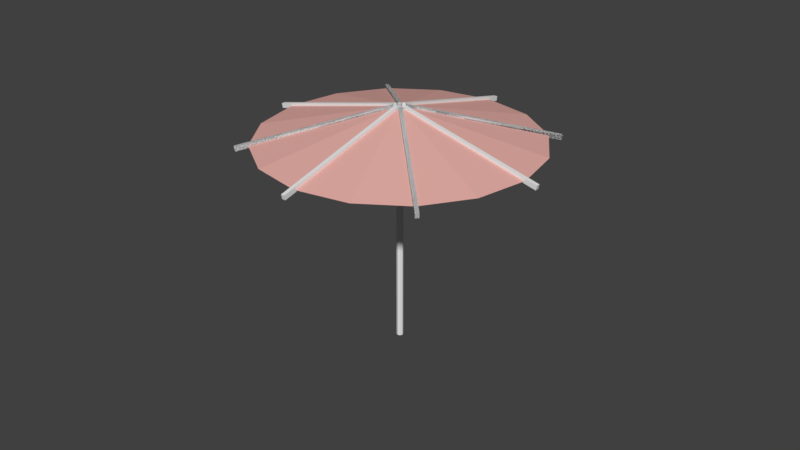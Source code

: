 # Source: Umbrella.blend  (saved by Blender 2.79.0; exported with 4.5.12 LTS)
import bpy
from mathutils import Matrix  # noqa: F401  (used for matrix-valued properties, if any)

bpy.ops.wm.read_factory_settings(use_empty=True)
scene = bpy.context.scene
scene.name = 'Scene'

# ---- collections
col_collection_1 = bpy.data.collections.new('Collection 1'); scene.collection.children.link(col_collection_1)

# ---- materials (node trees are filled in below, after node groups)
mat_wood = bpy.data.materials.new('Wood')
mat_wood.alpha_threshold = 0.0
mat_wood.use_transparent_shadow = False
mat_wood.roughness = 0.5
mat_wood.line_color = (0.0, 0.0, 0.0, 1.0)
mat_parasol = bpy.data.materials.new('Parasol')
mat_parasol.alpha_threshold = 0.0
mat_parasol.use_transparent_shadow = False
mat_parasol.diffuse_color = (0.8, 0.4329, 0.389, 1.0)
mat_parasol.roughness = 0.5

# ---- material node trees

# ---- world
world_world = bpy.data.worlds.new('World'); scene.world = world_world
world_world.color = (0.05088, 0.05088, 0.05088)
world_world.use_sun_shadow = False
world_world.sun_shadow_jitter_overblur = 0.0
world_world.cycles.sampling_method = 'MANUAL'

# ---- meshes
me_circle_001 = bpy.data.meshes.new('Circle.001')
me_circle_001.from_pydata([(0.0, 1.0, 0.0), (-0.7071, 0.7071, 0.0), (-1.0, -4.371e-08, 0.0), (-0.7071, -0.7071, 0.0), (8.742e-08, -1.0, 0.0), (0.7071, -0.7071, 0.0), (1.0, 1.192e-08, 0.0), (0.7071, 0.7071, 0.0), (0.0, 1.0, 2.313), (-0.7071, 0.7071, 2.313), (-1.0, -4.371e-08, 2.313), (-0.7071, -0.7071, 2.313), (8.742e-08, -1.0, 2.313), (0.7071, -0.7071, 2.313), (1.0, 1.192e-08, 2.313), (0.7071, 0.7071, 2.313)], [], [(7, 15, 14, 6), (5, 13, 12, 4), (3, 11, 10, 2), (1, 9, 8, 0), (0, 8, 15, 7), (6, 14, 13, 5), (4, 12, 11, 3), (2, 10, 9, 1), (9, 10, 11, 12, 13, 14, 15, 8), (1, 0, 7, 6, 5, 4, 3, 2)])
me_circle_001.materials.append(mat_wood)
me_circle_001.use_remesh_preserve_volume = False
me_circle_001.use_remesh_preserve_attributes = False
me_circle_001.use_mirror_vertex_groups = False
me_circle_001.update()
me_circle = bpy.data.meshes.new('Circle')
me_circle.from_pydata([(-1.056e-07, 0.1062, -0.02745), (-0.04063, 0.09809, -0.02745), (-0.07507, 0.07507, -0.02745), (-0.09809, 0.04063, -0.02745), (-0.1062, -7.419e-09, -0.02745), (-0.09809, -0.04063, -0.02745), (-0.07507, -0.07507, -0.02745), (-0.04063, -0.09809, -0.02745), (-1.216e-07, -0.1062, -0.02745), (0.04063, -0.09809, -0.02745), (0.07507, -0.07507, -0.02745), (0.09809, -0.04063, -0.02745), (0.1062, -1.512e-09, -0.02745), (0.09809, 0.04063, -0.02745), (0.07507, 0.07507, -0.02745), (0.04063, 0.09809, -0.02745), (1.088e-07, 1.831, -0.4529), (-0.7006, 1.691, -0.4529), (-1.295, 1.295, -0.4529), (-1.691, 0.7006, -0.4529), (-1.831, -6.411e-08, -0.4529), (-1.691, -0.7006, -0.4529), (-1.295, -1.295, -0.4529), (-0.7006, -1.691, -0.4529), (-1.677e-07, -1.831, -0.4529), (0.7006, -1.691, -0.4529), (1.295, -1.295, -0.4529), (1.691, -0.7006, -0.4529), (1.831, 3.775e-08, -0.4529), (1.691, 0.7006, -0.4529), (1.295, 1.295, -0.4529), (0.7006, 1.691, -0.4529)], [], [(15, 14, 30, 31), (8, 7, 23, 24), (1, 0, 16, 17), (0, 15, 31, 16), (9, 8, 24, 25), (2, 1, 17, 18), (10, 9, 25, 26), (3, 2, 18, 19), (11, 10, 26, 27), (4, 3, 19, 20), (12, 11, 27, 28), (5, 4, 20, 21), (13, 12, 28, 29), (6, 5, 21, 22), (14, 13, 29, 30), (7, 6, 22, 23)])
me_circle.materials.append(mat_parasol)
me_circle.use_remesh_preserve_volume = False
me_circle.use_remesh_preserve_attributes = False
me_circle.use_mirror_vertex_groups = False
me_circle.update()
me_cube_001 = bpy.data.meshes.new('Cube.001')
me_cube_001.from_pydata([(1.386, 1.421, -0.5254), (1.396, 1.431, -0.4638), (0.02709, 0.06233, -0.06168), (0.03753, 0.07277, -0.0002981), (1.421, 1.386, -0.5254), (1.431, 1.396, -0.4638), (0.07277, 0.03753, -0.0002981), (0.06233, 0.02709, -0.06168), (-0.02492, 1.985, -0.5254), (-0.02492, 1.999, -0.4638), (-0.02492, 0.06323, -0.06168), (-0.02492, 0.07799, -0.000298), (0.02492, 1.985, -0.5254), (0.02492, 1.999, -0.4638), (0.02492, 0.07799, -0.000298), (0.02492, 0.06323, -0.06168), (1.985, 0.02492, -0.5254), (1.999, 0.02492, -0.4638), (0.06323, 0.02492, -0.06168), (0.07799, 0.02492, -0.0002983), (1.985, -0.02492, -0.5254), (1.999, -0.02492, -0.4638), (0.07799, -0.02492, -0.0002983), (0.06323, -0.02492, -0.06168)], [], [(2, 3, 1, 0), (1, 3, 6, 5), (2, 0, 4, 7), (0, 1, 5, 4), (2, 7, 6, 3), (6, 7, 4, 5), (10, 11, 9, 8), (9, 11, 14, 13), (10, 8, 12, 15), (8, 9, 13, 12), (10, 15, 14, 11), (14, 15, 12, 13), (18, 19, 17, 16), (17, 19, 22, 21), (18, 16, 20, 23), (16, 17, 21, 20), (18, 23, 22, 19), (22, 23, 20, 21)])
me_cube_001.materials.append(mat_wood)
me_cube_001.use_remesh_preserve_volume = False
me_cube_001.use_remesh_preserve_attributes = False
me_cube_001.use_mirror_vertex_groups = False
me_cube_001.update()

# ---- objects
ob_circle_001 = bpy.data.objects.new('Circle.001', me_circle_001)
ob_circle = bpy.data.objects.new('Circle', me_circle)
ob_cube = bpy.data.objects.new('Cube', me_cube_001)

# ---- transforms, parenting, visibility, modifiers, constraints
ob_circle_001.location = (0.0, 0.0, 3.153)
ob_circle_001.rotation_euler = (-0.0, 3.142, -0.0)
ob_circle_001.scale = (0.04466, 0.04466, 1.383)
ob_circle_001.lineart.crease_threshold = 0.0
ob_circle.location = (0.0, 0.0, 3.18)
ob_circle.lineart.crease_threshold = 0.0
ob_cube.location = (0.0, 0.0, 3.188)
ob_cube.rotation_euler = (0.0, -0.0, 0.7854)
ob_cube.lineart.crease_threshold = 0.0
_m = ob_cube.modifiers.new('Mirror', 'MIRROR')
_m.use_axis = (True, True, False)
_m.use_clip = True

# ---- collection membership
col_collection_1.objects.link(ob_circle_001)
col_collection_1.objects.link(ob_circle)
col_collection_1.objects.link(ob_cube)

# ---- scene / render settings (as saved in the file)
scene.frame_start = 1; scene.frame_end = 250; scene.frame_set(1)
scene.render.engine = 'BLENDER_EEVEE_NEXT'
scene.render.resolution_percentage = 50
scene.render.dither_intensity = 0.0
scene.cycles.use_denoising = False
scene.cycles.samples = 128
scene.cycles.sampling_pattern = 'TABULATED_SOBOL'
scene.cycles.use_adaptive_sampling = False
scene.cycles.use_light_tree = False
scene.cycles.blur_glossy = 0.0
scene.cycles.sample_clamp_indirect = 0.0
scene.view_settings.view_transform = 'Standard'
bpy.context.view_layer.update()

# ---- added for rendering (the .blend has no active camera and no usable light): camera, sun
cam_auto = bpy.data.cameras.new('AutoCamera')
cam_auto.lens = 50.0
cam_auto.sensor_width = 36.0
cam_auto.clip_end = 1000.0
ob_auto_camera = bpy.data.objects.new('AutoCamera', cam_auto)
scene.collection.objects.link(ob_auto_camera)
ob_auto_camera.location = (7.979, -9.57481, 7.95411)
ob_auto_camera.rotation_euler = (1.09748, -7.21219e-08, 0.694738)
scene.camera = ob_auto_camera
light_auto_sun = bpy.data.lights.new('AutoSun', 'SUN')
light_auto_sun.energy = 3.0
light_auto_sun.angle = 0.0523599
ob_auto_sun = bpy.data.objects.new('AutoSun', light_auto_sun)
scene.collection.objects.link(ob_auto_sun)
ob_auto_sun.rotation_euler = (0.872665, 0.174533, 0.523599)
bpy.context.view_layer.update()
